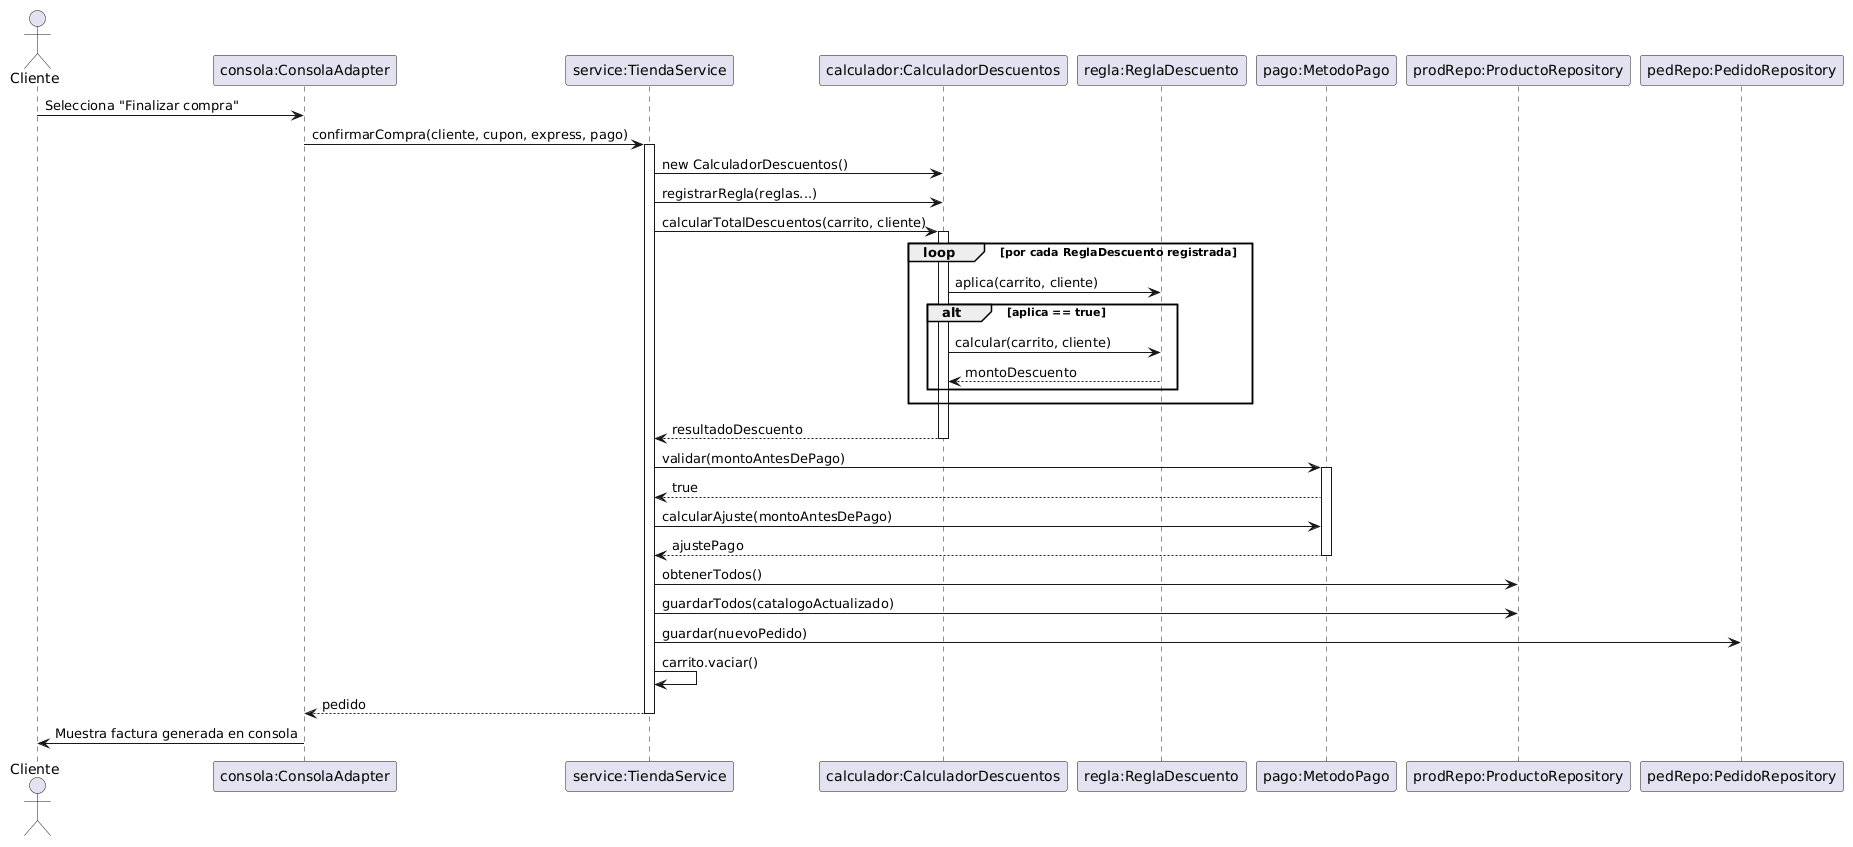

The diagram above was rendered by PlantUML. Its source (embedded in the PNG):
@startuml
actor Cliente
participant "consola:ConsolaAdapter" as Consola
participant "service:TiendaService" as Service
participant "calculador:CalculadorDescuentos" as Calc
participant "regla:ReglaDescuento" as Regla
participant "pago:MetodoPago" as Pago
participant "prodRepo:ProductoRepository" as ProdRepo
participant "pedRepo:PedidoRepository" as PedRepo

Cliente -> Consola : Selecciona "Finalizar compra"
Consola -> Service : confirmarCompra(cliente, cupon, express, pago)
activate Service

Service -> Calc : new CalculadorDescuentos()
Service -> Calc : registrarRegla(reglas...)
Service -> Calc : calcularTotalDescuentos(carrito, cliente)
activate Calc
loop por cada ReglaDescuento registrada
    Calc -> Regla : aplica(carrito, cliente)
    alt aplica == true
        Calc -> Regla : calcular(carrito, cliente)
        Regla --> Calc : montoDescuento
    end
end
Calc --> Service : resultadoDescuento
deactivate Calc

Service -> Pago : validar(montoAntesDePago)
activate Pago
Pago --> Service : true

Service -> Pago : calcularAjuste(montoAntesDePago)
Pago --> Service : ajustePago
deactivate Pago

Service -> ProdRepo : obtenerTodos()
Service -> ProdRepo : guardarTodos(catalogoActualizado)

Service -> PedRepo : guardar(nuevoPedido)
Service -> Service : carrito.vaciar()

Service --> Consola : pedido
deactivate Service

Consola -> Cliente : Muestra factura generada en consola
@enduml